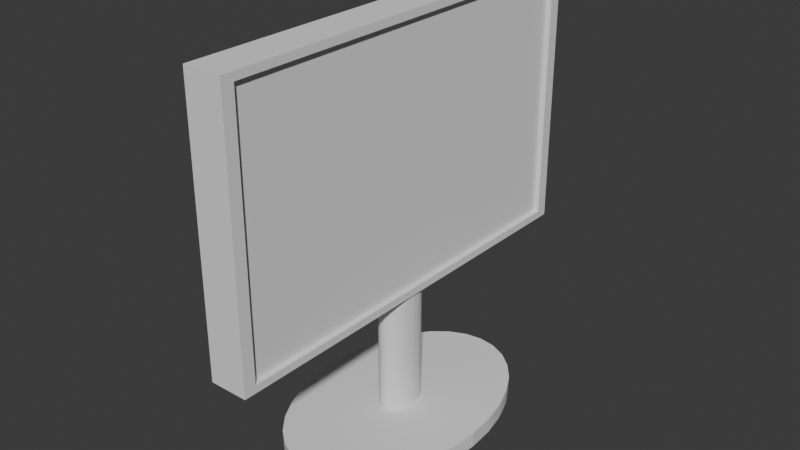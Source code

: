# Source: monitor.blend  (saved by Blender 4.0.36; exported with 4.5.12 LTS)
import bpy
from mathutils import Matrix  # noqa: F401  (used for matrix-valued properties, if any)

bpy.ops.wm.read_factory_settings(use_empty=True)
scene = bpy.context.scene
scene.name = 'Scene'

# ---- collections
col_collection = bpy.data.collections.new('Collection'); scene.collection.children.link(col_collection)

# ---- node groups
ng_auto_smooth = bpy.data.node_groups.new('Auto Smooth', 'GeometryNodeTree')
_s = ng_auto_smooth.interface.new_socket(name='Geometry', in_out='OUTPUT', socket_type='NodeSocketGeometry')
_s = ng_auto_smooth.interface.new_socket(name='Geometry', in_out='INPUT', socket_type='NodeSocketGeometry')
_s = ng_auto_smooth.interface.new_socket(name='Angle', in_out='INPUT', socket_type='NodeSocketFloat')
_s.subtype = 'ANGLE'
_s.min_value = 0.0
_s.max_value = 3.142
ng_auto_smooth.is_modifier = True
_N = ng_auto_smooth.nodes; _L = ng_auto_smooth.links
n0 = _N.new('NodeGroupOutput'); n0.name = 'Group Output'; n0.location = (480, -100)
n1 = _N.new('NodeGroupInput'); n1.name = 'Group Input'; n1.location = (-420, -300)
n2 = _N.new('NodeGroupInput'); n2.name = 'Group Input.001'; n2.location = (-60, -100)
n3 = _N.new('GeometryNodeSetShadeSmooth'); n3.name = 'Set Shade Smooth'; n3.location = (120, -100)
n3.domain = 'EDGE'
n4 = _N.new('GeometryNodeSetShadeSmooth'); n4.name = 'Set Shade Smooth.001'; n4.location = (300, -100)
n5 = _N.new('GeometryNodeInputMeshEdgeAngle'); n5.name = 'Edge Angle'; n5.location = (-420, -220)
n6 = _N.new('GeometryNodeInputEdgeSmooth'); n6.name = 'Is Edge Smooth'; n6.location = (-60, -160)
n7 = _N.new('GeometryNodeInputShadeSmooth'); n7.name = 'Is Face Smooth'; n7.location = (-240, -340)
n8 = _N.new('FunctionNodeBooleanMath'); n8.name = 'Boolean Math'; n8.location = (-60, -220)
n9 = _N.new('FunctionNodeCompare'); n9.name = 'Compare'; n9.location = (-240, -180)
n9.operation = 'LESS_EQUAL'
_L.new(n5.outputs[0], n9.inputs[0])
_L.new(n4.outputs[0], n0.inputs[0])
_L.new(n1.outputs[1], n9.inputs[1])
_L.new(n9.outputs[0], n8.inputs[0])
_L.new(n7.outputs[0], n8.inputs[1])
_L.new(n2.outputs[0], n3.inputs[0])
_L.new(n6.outputs[0], n3.inputs[1])
_L.new(n3.outputs[0], n4.inputs[0])
_L.new(n8.outputs[0], n3.inputs[2])
n0.is_active_output = True

# ---- world
world_world = bpy.data.worlds.new('World'); scene.world = world_world
world_world.use_nodes = True; world_world.node_tree.nodes.clear()
_N = world_world.node_tree.nodes; _L = world_world.node_tree.links
n0 = _N.new('ShaderNodeOutputWorld'); n0.name = 'World Output'; n0.location = (300, 300)
n1 = _N.new('ShaderNodeBackground'); n1.name = 'Background'; n1.location = (10, 300)
n1.inputs[0].default_value = (0.05088, 0.05088, 0.05088, 1.0)
_L.new(n1.outputs[0], n0.inputs[0])
n0.is_active_output = True
world_world.color = (0.05088, 0.05088, 0.05088)
world_world.use_sun_shadow = False
world_world.sun_shadow_jitter_overblur = 0.0

# ---- meshes
me_cube_001 = bpy.data.meshes.new('Cube.001')
me_cube_001.from_pydata([(-1.048, -1.0, 0.5256), (-1.048, -1.0, 2.526), (-1.048, 1.0, 0.5256), (-1.048, 1.0, 2.526), (0.9518, -0.9435, 0.582), (0.9518, -0.9435, 2.469), (0.9518, 0.9435, 0.582), (0.9518, 0.9435, 2.469), (0.9518, 1.0, 2.526), (0.9518, 1.0, 0.5256), (0.9518, -1.0, 0.5256), (0.9518, -1.0, 2.526), (0.686, 0.9435, 2.469), (0.686, 0.9435, 0.582), (0.686, -0.9435, 0.582), (0.686, -0.9435, 2.469), (-0.04817, 0.6293, -0.5107), (-0.04817, 0.1167, -0.3953), (0.8677, 0.6172, -0.5107), (0.1216, 0.1144, -0.3953), (1.748, 0.5814, -0.5107), (0.2849, 0.1078, -0.3953), (2.56, 0.5232, -0.5107), (0.4354, 0.09701, -0.3953), (3.271, 0.445, -0.5107), (0.5673, 0.0825, -0.3953), (3.855, 0.3496, -0.5107), (0.6756, 0.06482, -0.3953), (4.289, 0.2408, -0.5107), (0.756, 0.04465, -0.3953), (4.556, 0.1228, -0.5107), (0.8055, 0.02276, -0.3953), (4.646, 2.38e-09, -0.5107), (0.8223, 2.38e-09, -0.3953), (4.556, -0.1228, -0.5107), (0.8055, -0.02276, -0.3953), (4.289, -0.2408, -0.5107), (0.756, -0.04465, -0.3953), (3.855, -0.3496, -0.5107), (0.6756, -0.06482, -0.3953), (3.271, -0.445, -0.5107), (0.5673, -0.0825, -0.3953), (2.56, -0.5232, -0.5107), (0.4354, -0.09701, -0.3953), (1.748, -0.5814, -0.5107), (0.2849, -0.1078, -0.3953), (0.8677, -0.6172, -0.5107), (0.1216, -0.1144, -0.3953), (-0.04817, -0.6293, -0.5107), (-0.04817, -0.1167, -0.3953), (-0.964, -0.6172, -0.5107), (-0.218, -0.1144, -0.3953), (-1.845, -0.5814, -0.5107), (-0.3813, -0.1078, -0.3953), (-2.656, -0.5232, -0.5107), (-0.5318, -0.09701, -0.3953), (-3.368, -0.445, -0.5107), (-0.6637, -0.0825, -0.3953), (-3.952, -0.3496, -0.5107), (-0.7719, -0.06482, -0.3953), (-4.385, -0.2408, -0.5107), (-0.8523, -0.04465, -0.3953), (-4.653, -0.1228, -0.5107), (-0.9019, -0.02276, -0.3953), (-4.743, 2.38e-09, -0.5107), (-0.9186, 2.38e-09, -0.3953), (-4.653, 0.1228, -0.5107), (-0.9019, 0.02276, -0.3953), (-4.385, 0.2408, -0.5107), (-0.8523, 0.04465, -0.3953), (-3.952, 0.3496, -0.5107), (-0.7719, 0.06482, -0.3953), (-3.368, 0.445, -0.5107), (-0.6637, 0.0825, -0.3953), (-2.656, 0.5232, -0.5107), (-0.5318, 0.09701, -0.3953), (-1.845, 0.5814, -0.5107), (-0.3813, 0.1078, -0.3953), (-0.964, 0.6172, -0.5107), (-0.218, 0.1144, -0.3953), (0.8677, 0.6172, -0.3953), (-0.04817, 0.6293, -0.3953), (1.748, 0.5814, -0.3953), (2.56, 0.5232, -0.3953), (3.271, 0.445, -0.3953), (3.855, 0.3496, -0.3953), (4.289, 0.2408, -0.3953), (4.556, 0.1228, -0.3953), (4.646, 2.38e-09, -0.3953), (4.556, -0.1228, -0.3953), (4.289, -0.2408, -0.3953), (3.855, -0.3496, -0.3953), (3.271, -0.445, -0.3953), (2.56, -0.5232, -0.3953), (1.748, -0.5814, -0.3953), (0.8677, -0.6172, -0.3953), (-0.04817, -0.6293, -0.3953), (-0.964, -0.6172, -0.3953), (-1.845, -0.5814, -0.3953), (-2.656, -0.5232, -0.3953), (-3.368, -0.445, -0.3953), (-3.952, -0.3496, -0.3953), (-4.385, -0.2408, -0.3953), (-4.653, -0.1228, -0.3953), (-4.743, 2.38e-09, -0.3953), (-4.653, 0.1228, -0.3953), (-4.385, 0.2408, -0.3953), (-3.952, 0.3496, -0.3953), (-3.368, 0.445, -0.3953), (-2.656, 0.5232, -0.3953), (-1.845, 0.5814, -0.3953), (-0.964, 0.6172, -0.3953), (0.1216, 0.1144, 0.5385), (-0.04817, 0.1167, 0.5385), (0.2849, 0.1078, 0.5385), (0.4354, 0.09701, 0.5385), (0.5673, 0.0825, 0.5385), (0.6756, 0.06482, 0.5385), (0.756, 0.04465, 0.5385), (0.8055, 0.02276, 0.5385), (0.8223, 2.38e-09, 0.5385), (0.8055, -0.02276, 0.5385), (0.756, -0.04465, 0.5385), (0.6756, -0.06482, 0.5385), (0.5673, -0.0825, 0.5385), (0.4354, -0.09701, 0.5385), (0.2849, -0.1078, 0.5385), (0.1216, -0.1144, 0.5385), (-0.04817, -0.1167, 0.5385), (-0.218, -0.1144, 0.5385), (-0.3813, -0.1078, 0.5385), (-0.5318, -0.09701, 0.5385), (-0.6637, -0.0825, 0.5385), (-0.7719, -0.06482, 0.5385), (-0.8523, -0.04465, 0.5385), (-0.9019, -0.02276, 0.5385), (-0.9186, 2.38e-09, 0.5385), (-0.9019, 0.02276, 0.5385), (-0.8523, 0.04465, 0.5385), (-0.7719, 0.06482, 0.5385), (-0.6637, 0.0825, 0.5385), (-0.5318, 0.09701, 0.5385), (-0.3813, 0.1078, 0.5385), (-0.218, 0.1144, 0.5385)], [], [(6, 8, 7), (4, 9, 6), (7, 11, 5), (5, 10, 4), (19, 81, 17), (21, 80, 19), (23, 82, 21), (25, 83, 23), (27, 84, 25), (29, 85, 27), (31, 86, 29), (35, 90, 89), (37, 91, 90), (39, 92, 91), (41, 93, 92), (43, 94, 93), (45, 95, 94), (47, 96, 95), (51, 96, 49), (53, 97, 51), (55, 98, 53), (57, 99, 55), (59, 100, 57), (61, 101, 59), (63, 102, 61), (67, 106, 105), (69, 107, 106), (71, 108, 107), (73, 109, 108), (75, 110, 109), (77, 111, 110), (79, 81, 111), (6, 9, 8), (4, 10, 9), (7, 8, 11), (5, 11, 10), (30, 32, 34), (62, 64, 66), (19, 80, 81), (21, 82, 80), (23, 83, 82), (25, 84, 83), (27, 85, 84), (29, 86, 85), (31, 87, 86), (35, 37, 90), (37, 39, 91), (39, 41, 92), (41, 43, 93), (43, 45, 94), (45, 47, 95), (47, 49, 96), (51, 97, 96), (53, 98, 97), (55, 99, 98), (57, 100, 99), (59, 101, 100), (61, 102, 101), (63, 103, 102), (67, 69, 106), (69, 71, 107), (71, 73, 108), (73, 75, 109), (75, 77, 110), (77, 79, 111), (79, 17, 81), (137, 136, 135), (121, 120, 119), (13, 14, 4, 6), (1, 0, 10, 11), (10, 0, 2, 9), (1, 11, 8, 3), (15, 14, 13, 12), (15, 12, 7, 5), (12, 13, 6, 7), (14, 15, 5, 4), (80, 18, 16, 81), (82, 20, 18, 80), (83, 22, 20, 82), (84, 24, 22, 83), (85, 26, 24, 84), (86, 28, 26, 85), (87, 30, 28, 86), (88, 32, 30, 87), (89, 34, 32, 88), (90, 36, 34, 89), (91, 38, 36, 90), (92, 40, 38, 91), (93, 42, 40, 92), (94, 44, 42, 93), (95, 46, 44, 94), (96, 48, 46, 95), (97, 50, 48, 96), (98, 52, 50, 97), (99, 54, 52, 98), (100, 56, 54, 99), (101, 58, 56, 100), (102, 60, 58, 101), (103, 62, 60, 102), (104, 64, 62, 103), (105, 66, 64, 104), (106, 68, 66, 105), (111, 78, 76, 110), (81, 16, 78, 111), (109, 74, 72, 108), (110, 76, 74, 109), (143, 129, 128, 113), (8, 9, 2, 3), (128, 129, 51, 49), (141, 142, 77, 75), (114, 115, 23, 21), (18, 20, 44, 46), (113, 128, 127, 112), (112, 127, 126, 114), (20, 22, 42, 44), (24, 40, 42, 22), (26, 38, 40, 24), (138, 137, 135, 134), (65, 67, 105, 104), (50, 52, 76, 78), (56, 72, 74, 54), (140, 132, 131, 141), (58, 60, 68, 70), (122, 121, 119, 118), (65, 104, 103, 63), (33, 35, 89, 88), (33, 88, 87, 31), (126, 125, 115, 114), (16, 18, 46, 48), (142, 130, 129, 143), (54, 74, 76, 52), (142, 141, 131, 130), (58, 70, 72, 56), (138, 134, 133, 139), (26, 28, 36, 38), (62, 66, 68, 60), (124, 116, 115, 125), (140, 139, 133, 132), (124, 123, 117, 116), (122, 118, 117, 123), (30, 34, 36, 28), (16, 48, 50, 78), (115, 116, 25, 23), (3, 2, 0, 1), (142, 143, 79, 77), (129, 130, 53, 51), (116, 117, 27, 25), (143, 113, 17, 79), (130, 131, 55, 53), (117, 118, 29, 27), (131, 132, 57, 55), (118, 119, 31, 29), (132, 133, 59, 57), (119, 120, 33, 31), (133, 134, 61, 59), (120, 121, 35, 33), (134, 135, 63, 61), (121, 122, 37, 35), (135, 136, 65, 63), (122, 123, 39, 37), (136, 137, 67, 65), (123, 124, 41, 39), (137, 138, 69, 67), (124, 125, 43, 41), (138, 139, 71, 69), (125, 126, 45, 43), (113, 112, 19, 17), (139, 140, 73, 71), (126, 127, 47, 45), (112, 114, 21, 19), (140, 141, 75, 73), (127, 128, 49, 47), (108, 72, 70, 107), (107, 70, 68, 106)])
me_cube_001.polygons.foreach_set('use_smooth', [True] * 174)
_uv = me_cube_001.uv_layers.new(name='UVMap')
_uv.uv.foreach_set('vector', [0.7295, 0.466, 0.9929, 0.4584, 0.9852, 0.466, 0.7295, 0.7218, 0.7218, 0.4584, 0.7295, 0.466, 0.9852, 0.466, 0.9929, 0.7294, 0.9852, 0.7218, 0.9852, 0.7218, 0.7218, 0.7294, 0.7295, 0.7218, 0.8751, 0.3515, 0.8993, 0.4464, 0.871, 0.3531, 0.8787, 0.3491, 0.921, 0.4374, 0.8751, 0.3515, 0.8818, 0.346, 0.9405, 0.4244, 0.8787, 0.3491, 0.8842, 0.3424, 0.9571, 0.4078, 0.8818, 0.346, 0.8858, 0.3383, 0.9701, 0.3883, 0.8842, 0.3424, 0.8867, 0.3341, 0.9791, 0.3666, 0.8858, 0.3383, 0.8867, 0.3297, 0.9837, 0.3436, 0.8867, 0.3341, 0.8842, 0.3214, 0.9571, 0.256, 0.9701, 0.2755, 0.8818, 0.3178, 0.9405, 0.2394, 0.9571, 0.256, 0.8787, 0.3148, 0.921, 0.2264, 0.9405, 0.2394, 0.8751, 0.3123, 0.8993, 0.2174, 0.921, 0.2264, 0.871, 0.3107, 0.8763, 0.2128, 0.8993, 0.2174, 0.8668, 0.3098, 0.8529, 0.2128, 0.8763, 0.2128, 0.8624, 0.3098, 0.8299, 0.2174, 0.8529, 0.2128, 0.8542, 0.3123, 0.8299, 0.2174, 0.8582, 0.3107, 0.8505, 0.3148, 0.8082, 0.2264, 0.8542, 0.3123, 0.8475, 0.3178, 0.7887, 0.2394, 0.8505, 0.3148, 0.845, 0.3214, 0.7721, 0.256, 0.8475, 0.3178, 0.8434, 0.3255, 0.7591, 0.2755, 0.845, 0.3214, 0.8425, 0.3297, 0.7501, 0.2972, 0.8434, 0.3255, 0.8425, 0.3341, 0.7455, 0.3202, 0.8425, 0.3297, 0.845, 0.3424, 0.7721, 0.4078, 0.7591, 0.3883, 0.8475, 0.346, 0.7887, 0.4244, 0.7721, 0.4078, 0.8505, 0.3491, 0.8082, 0.4374, 0.7887, 0.4244, 0.8542, 0.3515, 0.8299, 0.4464, 0.8082, 0.4374, 0.8582, 0.3531, 0.8529, 0.451, 0.8299, 0.4464, 0.8624, 0.354, 0.8763, 0.451, 0.8529, 0.451, 0.8668, 0.354, 0.8993, 0.4464, 0.8763, 0.451, 0.7295, 0.466, 0.7218, 0.4584, 0.9929, 0.4584, 0.7295, 0.7218, 0.7218, 0.7294, 0.7218, 0.4584, 0.9852, 0.466, 0.9929, 0.4584, 0.9929, 0.7294, 0.9852, 0.7218, 0.9929, 0.7294, 0.7218, 0.7294, 0.7448, 0.0231, 0.7638, 0.01933, 0.7831, 0.01933, 0.802, 0.2116, 0.7831, 0.2153, 0.7638, 0.2153, 0.8751, 0.3515, 0.921, 0.4374, 0.8993, 0.4464, 0.8787, 0.3491, 0.9405, 0.4244, 0.921, 0.4374, 0.8818, 0.346, 0.9571, 0.4078, 0.9405, 0.4244, 0.8842, 0.3424, 0.9701, 0.3883, 0.9571, 0.4078, 0.8858, 0.3383, 0.9791, 0.3666, 0.9701, 0.3883, 0.8867, 0.3341, 0.9837, 0.3436, 0.9791, 0.3666, 0.8867, 0.3297, 0.9837, 0.3202, 0.9837, 0.3436, 0.8842, 0.3214, 0.8818, 0.3178, 0.9571, 0.256, 0.8818, 0.3178, 0.8787, 0.3148, 0.9405, 0.2394, 0.8787, 0.3148, 0.8751, 0.3123, 0.921, 0.2264, 0.8751, 0.3123, 0.871, 0.3107, 0.8993, 0.2174, 0.871, 0.3107, 0.8668, 0.3098, 0.8763, 0.2128, 0.8668, 0.3098, 0.8624, 0.3098, 0.8529, 0.2128, 0.8624, 0.3098, 0.8582, 0.3107, 0.8299, 0.2174, 0.8542, 0.3123, 0.8082, 0.2264, 0.8299, 0.2174, 0.8505, 0.3148, 0.7887, 0.2394, 0.8082, 0.2264, 0.8475, 0.3178, 0.7721, 0.256, 0.7887, 0.2394, 0.845, 0.3214, 0.7591, 0.2755, 0.7721, 0.256, 0.8434, 0.3255, 0.7501, 0.2972, 0.7591, 0.2755, 0.8425, 0.3297, 0.7455, 0.3202, 0.7501, 0.2972, 0.8425, 0.3341, 0.7455, 0.3436, 0.7455, 0.3202, 0.845, 0.3424, 0.8475, 0.346, 0.7721, 0.4078, 0.8475, 0.346, 0.8505, 0.3491, 0.7887, 0.4244, 0.8505, 0.3491, 0.8542, 0.3515, 0.8082, 0.4374, 0.8542, 0.3515, 0.8582, 0.3531, 0.8299, 0.4464, 0.8582, 0.3531, 0.8624, 0.354, 0.8529, 0.451, 0.8624, 0.354, 0.8668, 0.354, 0.8763, 0.451, 0.8668, 0.354, 0.871, 0.3531, 0.8993, 0.4464, 0.8944, 0.1676, 0.8913, 0.1603, 0.8898, 0.1525, 0.9656, 0.1295, 0.9686, 0.1368, 0.9702, 0.1446, 0.2998, 0.04344, 0.1742, 0.04344, 0.1742, 0.02574, 0.2998, 0.02574, 0.3338, 0.4962, 0.3338, 0.3353, 0.4946, 0.3353, 0.4946, 0.4962, 0.4946, 0.9788, 0.3338, 0.9788, 0.3338, 0.8179, 0.4946, 0.8179, 0.3338, 0.4962, 0.4946, 0.4962, 0.4946, 0.657, 0.3338, 0.657, 0.7521, 0.7072, 0.7521, 0.495, 0.9643, 0.495, 0.9643, 0.7072, 0.5511, 0.04344, 0.4255, 0.04344, 0.4255, 0.02574, 0.5511, 0.02574, 0.4255, 0.04344, 0.2998, 0.04344, 0.2998, 0.02574, 0.4255, 0.02574, 0.6767, 0.04344, 0.5511, 0.04344, 0.5511, 0.02574, 0.6767, 0.02574, 0.5201, 0.4497, 0.7018, 0.4497, 0.7018, 0.4675, 0.5201, 0.4675, 0.5201, 0.4319, 0.7018, 0.4319, 0.7018, 0.4497, 0.5201, 0.4497, 0.5201, 0.414, 0.7018, 0.414, 0.7018, 0.4319, 0.5201, 0.4319, 0.5201, 0.9664, 0.7018, 0.9664, 0.7018, 0.9842, 0.5201, 0.9842, 0.5201, 0.9485, 0.7018, 0.9485, 0.7018, 0.9664, 0.5201, 0.9664, 0.5201, 0.9307, 0.7018, 0.9307, 0.7018, 0.9485, 0.5201, 0.9485, 0.5201, 0.9129, 0.7018, 0.9129, 0.7018, 0.9307, 0.5201, 0.9307, 0.5201, 0.8951, 0.7018, 0.8951, 0.7018, 0.9129, 0.5201, 0.9129, 0.5201, 0.8773, 0.7018, 0.8773, 0.7018, 0.8951, 0.5201, 0.8951, 0.5201, 0.8595, 0.7018, 0.8595, 0.7018, 0.8773, 0.5201, 0.8773, 0.5201, 0.8416, 0.7018, 0.8416, 0.7018, 0.8595, 0.5201, 0.8595, 0.5201, 0.8238, 0.7018, 0.8238, 0.7018, 0.8416, 0.5201, 0.8416, 0.5201, 0.806, 0.7018, 0.806, 0.7018, 0.8238, 0.5201, 0.8238, 0.5201, 0.7882, 0.7018, 0.7882, 0.7018, 0.806, 0.5201, 0.806, 0.5201, 0.7704, 0.7018, 0.7704, 0.7018, 0.7882, 0.5201, 0.7882, 0.5201, 0.7526, 0.7018, 0.7526, 0.7018, 0.7704, 0.5201, 0.7704, 0.5201, 0.7347, 0.7018, 0.7347, 0.7018, 0.7526, 0.5201, 0.7526, 0.5201, 0.7169, 0.7018, 0.7169, 0.7018, 0.7347, 0.5201, 0.7347, 0.5201, 0.6991, 0.7018, 0.6991, 0.7018, 0.7169, 0.5201, 0.7169, 0.5201, 0.6813, 0.7018, 0.6813, 0.7018, 0.6991, 0.5201, 0.6991, 0.5201, 0.6635, 0.7018, 0.6635, 0.7018, 0.6813, 0.5201, 0.6813, 0.5201, 0.6457, 0.7018, 0.6457, 0.7018, 0.6635, 0.5201, 0.6635, 0.5201, 0.6278, 0.7018, 0.6278, 0.7018, 0.6457, 0.5201, 0.6457, 0.5201, 0.61, 0.7018, 0.61, 0.7018, 0.6278, 0.5201, 0.6278, 0.5201, 0.5922, 0.7018, 0.5922, 0.7018, 0.61, 0.5201, 0.61, 0.5201, 0.5744, 0.7018, 0.5744, 0.7018, 0.5922, 0.5201, 0.5922, 0.5201, 0.4853, 0.7018, 0.4853, 0.7018, 0.5031, 0.5201, 0.5031, 0.5201, 0.4675, 0.7018, 0.4675, 0.7018, 0.4853, 0.5201, 0.4853, 0.5201, 0.5209, 0.7018, 0.5209, 0.7018, 0.5388, 0.5201, 0.5388, 0.5201, 0.5031, 0.7018, 0.5031, 0.7018, 0.5209, 0.5201, 0.5209, 0.9339, 0.1887, 0.9109, 0.1129, 0.9183, 0.1099, 0.9417, 0.1872, 0.4946, 0.657, 0.4946, 0.8179, 0.3338, 0.8179, 0.3338, 0.657, 0.2182, 0.9737, 0.2116, 0.9737, 0.2116, 0.08533, 0.2182, 0.08533, 0.1328, 0.9737, 0.1262, 0.9737, 0.1262, 0.08533, 0.1328, 0.08533, 0.09992, 0.9737, 0.09335, 0.9737, 0.09335, 0.08533, 0.09992, 0.08533, 0.6754, 0.1077, 0.6792, 0.08875, 0.8603, 0.07091, 0.8676, 0.08875, 0.9417, 0.1872, 0.9183, 0.1099, 0.926, 0.1084, 0.949, 0.1842, 0.949, 0.1842, 0.926, 0.1084, 0.9339, 0.1084, 0.9556, 0.1798, 0.6792, 0.08875, 0.6866, 0.07091, 0.8495, 0.05486, 0.8603, 0.07091, 0.6973, 0.05486, 0.8359, 0.04121, 0.8495, 0.05486, 0.6866, 0.07091, 0.7109, 0.04121, 0.8198, 0.03049, 0.8359, 0.04121, 0.6973, 0.05486, 0.8988, 0.1742, 0.8944, 0.1676, 0.8898, 0.1525, 0.8898, 0.1446, 0.8434, 0.3383, 0.845, 0.3424, 0.7591, 0.3883, 0.7501, 0.3666, 0.8714, 0.127, 0.8676, 0.1459, 0.6866, 0.1637, 0.6792, 0.1459, 0.8495, 0.1798, 0.7109, 0.1934, 0.6973, 0.1798, 0.8603, 0.1637, 0.9109, 0.1842, 0.8944, 0.1295, 0.8988, 0.1229, 0.9183, 0.1872, 0.8359, 0.1934, 0.8198, 0.2042, 0.7448, 0.2116, 0.727, 0.2042, 0.9612, 0.1229, 0.9656, 0.1295, 0.9702, 0.1446, 0.9702, 0.1525, 0.8434, 0.3383, 0.7501, 0.3666, 0.7455, 0.3436, 0.8425, 0.3341, 0.8858, 0.3255, 0.8842, 0.3214, 0.9701, 0.2755, 0.9791, 0.2972, 0.8858, 0.3255, 0.9791, 0.2972, 0.9837, 0.3202, 0.8867, 0.3297, 0.9339, 0.1084, 0.9417, 0.1099, 0.9612, 0.1742, 0.9556, 0.1798, 0.6754, 0.127, 0.6754, 0.1077, 0.8676, 0.08875, 0.8714, 0.1077, 0.926, 0.1887, 0.9044, 0.1173, 0.9109, 0.1129, 0.9339, 0.1887, 0.8603, 0.1637, 0.6973, 0.1798, 0.6866, 0.1637, 0.8676, 0.1459, 0.926, 0.1887, 0.9183, 0.1872, 0.8988, 0.1229, 0.9044, 0.1173, 0.8359, 0.1934, 0.727, 0.2042, 0.7109, 0.1934, 0.8495, 0.1798, 0.8988, 0.1742, 0.8898, 0.1446, 0.8913, 0.1368, 0.9044, 0.1798, 0.7109, 0.04121, 0.727, 0.03049, 0.802, 0.0231, 0.8198, 0.03049, 0.802, 0.2116, 0.7638, 0.2153, 0.7448, 0.2116, 0.8198, 0.2042, 0.949, 0.1129, 0.9656, 0.1676, 0.9612, 0.1742, 0.9417, 0.1099, 0.9109, 0.1842, 0.9044, 0.1798, 0.8913, 0.1368, 0.8944, 0.1295, 0.949, 0.1129, 0.9556, 0.1173, 0.9686, 0.1603, 0.9656, 0.1676, 0.9612, 0.1229, 0.9702, 0.1525, 0.9686, 0.1603, 0.9556, 0.1173, 0.7448, 0.0231, 0.7831, 0.01933, 0.802, 0.0231, 0.727, 0.03049, 0.6754, 0.127, 0.8714, 0.1077, 0.8714, 0.127, 0.6792, 0.1459, 0.3036, 0.9737, 0.297, 0.9737, 0.297, 0.08533, 0.3036, 0.08533, 0.7497, 0.9774, 0.7497, 0.7403, 0.9867, 0.7403, 0.9867, 0.9774, 0.1262, 0.9737, 0.1196, 0.9737, 0.1196, 0.08533, 0.1262, 0.08533, 0.2116, 0.9737, 0.205, 0.9737, 0.205, 0.08533, 0.2116, 0.08533, 0.297, 0.9737, 0.2904, 0.9737, 0.2904, 0.08533, 0.297, 0.08533, 0.1196, 0.9737, 0.1131, 0.9737, 0.1131, 0.08533, 0.1196, 0.08533, 0.205, 0.9737, 0.1985, 0.9737, 0.1985, 0.08533, 0.205, 0.08533, 0.2904, 0.9737, 0.2839, 0.9737, 0.2839, 0.08533, 0.2904, 0.08533, 0.1985, 0.9737, 0.1919, 0.9737, 0.1919, 0.08533, 0.1985, 0.08533, 0.2839, 0.9737, 0.2773, 0.9737, 0.2773, 0.08533, 0.2839, 0.08533, 0.1919, 0.9737, 0.1853, 0.9737, 0.1853, 0.08533, 0.1919, 0.08533, 0.2773, 0.9737, 0.2707, 0.9737, 0.2707, 0.08533, 0.2773, 0.08533, 0.1853, 0.9737, 0.1788, 0.9737, 0.1788, 0.08533, 0.1853, 0.08533, 0.2707, 0.9737, 0.2641, 0.9737, 0.2641, 0.08533, 0.2707, 0.08533, 0.1788, 0.9737, 0.1722, 0.9737, 0.1722, 0.08533, 0.1788, 0.08533, 0.2641, 0.9737, 0.2576, 0.9737, 0.2576, 0.08533, 0.2641, 0.08533, 0.1722, 0.9737, 0.1656, 0.9737, 0.1656, 0.08533, 0.1722, 0.08533, 0.2576, 0.9737, 0.251, 0.9737, 0.251, 0.08533, 0.2576, 0.08533, 0.1656, 0.9737, 0.159, 0.9737, 0.159, 0.08533, 0.1656, 0.08533, 0.251, 0.9737, 0.2444, 0.9737, 0.2444, 0.08533, 0.251, 0.08533, 0.159, 0.9737, 0.1525, 0.9737, 0.1525, 0.08533, 0.159, 0.08533, 0.2444, 0.9737, 0.2379, 0.9737, 0.2379, 0.08533, 0.2444, 0.08533, 0.1525, 0.9737, 0.1459, 0.9737, 0.1459, 0.08533, 0.1525, 0.08533, 0.2379, 0.9737, 0.2313, 0.9737, 0.2313, 0.08533, 0.2379, 0.08533, 0.1131, 0.9737, 0.1065, 0.9737, 0.1065, 0.08533, 0.1131, 0.08533, 0.1459, 0.9737, 0.1393, 0.9737, 0.1393, 0.08533, 0.1459, 0.08533, 0.2313, 0.9737, 0.2247, 0.9737, 0.2247, 0.08533, 0.2313, 0.08533, 0.1065, 0.9737, 0.09992, 0.9737, 0.09992, 0.08533, 0.1065, 0.08533, 0.1393, 0.9737, 0.1328, 0.9737, 0.1328, 0.08533, 0.1393, 0.08533, 0.2247, 0.9737, 0.2182, 0.9737, 0.2182, 0.08533, 0.2247, 0.08533, 0.5201, 0.5388, 0.7018, 0.5388, 0.7018, 0.5566, 0.5201, 0.5566, 0.5201, 0.5566, 0.7018, 0.5566, 0.7018, 0.5744, 0.5201, 0.5744])
me_cube_001.update()

# ---- objects
ob_screen = bpy.data.objects.new('screen', me_cube_001)

# ---- transforms, parenting, visibility, modifiers, constraints
ob_screen.location = (0.006851, -3.782e-09, 0.453)
ob_screen.scale = (0.1422, 1.589, 1.0)
_m = ob_screen.modifiers.new('Auto Smooth', 'NODES')
_m.node_group = ng_auto_smooth
_gi = [s.identifier for s in ng_auto_smooth.interface.items_tree if s.item_type == 'SOCKET' and s.in_out == 'INPUT']
_m[_gi[1]] = 0.5236  # Angle

# ---- collection membership
col_collection.objects.link(ob_screen)

# ---- scene / render settings (as saved in the file)
scene.frame_start = 1; scene.frame_end = 250; scene.frame_set(1)
scene.render.engine = 'BLENDER_EEVEE_NEXT'
scene.cycles.sampling_pattern = 'TABULATED_SOBOL'
bpy.context.view_layer.update()

# ---- added for rendering (the .blend has no active camera and no usable light): camera, sun
cam_auto = bpy.data.cameras.new('AutoCamera')
cam_auto.lens = 50.0
cam_auto.sensor_width = 36.0
cam_auto.clip_end = 1000.0
ob_auto_camera = bpy.data.objects.new('AutoCamera', cam_auto)
scene.collection.objects.link(ob_auto_camera)
ob_auto_camera.location = (4.25034, -5.1004, 4.86073)
ob_auto_camera.rotation_euler = (1.09748, -7.21219e-08, 0.694738)
scene.camera = ob_auto_camera
light_auto_sun = bpy.data.lights.new('AutoSun', 'SUN')
light_auto_sun.energy = 3.0
light_auto_sun.angle = 0.0523599
ob_auto_sun = bpy.data.objects.new('AutoSun', light_auto_sun)
scene.collection.objects.link(ob_auto_sun)
ob_auto_sun.rotation_euler = (0.872665, 0.174533, 0.523599)
bpy.context.view_layer.update()
